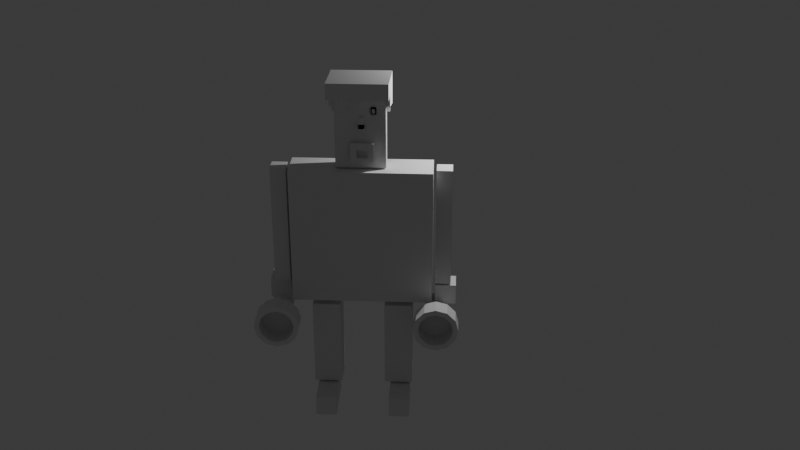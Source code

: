 # Source: 1-3.blend  (saved by Blender 4.2.66; exported with 4.5.12 LTS)
import bpy
from mathutils import Matrix  # noqa: F401  (used for matrix-valued properties, if any)

bpy.ops.wm.read_factory_settings(use_empty=True)
scene = bpy.context.scene
scene.name = 'Scene'

# ---- collections
col_collection = bpy.data.collections.new('Collection'); scene.collection.children.link(col_collection)

# ---- materials (node trees are filled in below, after node groups)
mat_material = bpy.data.materials.new('Material')
mat_material.alpha_threshold = 0.0
mat_material.use_transparent_shadow = False
mat_material.roughness = 0.5
mat_material.line_color = (0.0, 0.0, 0.0, 1.0)

# ---- material node trees
mat_material.use_nodes = True; mat_material.node_tree.nodes.clear()
_N = mat_material.node_tree.nodes; _L = mat_material.node_tree.links
n0 = _N.new('ShaderNodeOutputMaterial'); n0.name = 'Material Output'; n0.location = (300, 300)
n1 = _N.new('ShaderNodeBsdfPrincipled'); n1.name = 'Principled BSDF'; n1.location = (10, 300)
n1.inputs[3].default_value = 1.45
_L.new(n1.outputs[0], n0.inputs[0])
n0.is_active_output = True

# ---- world
world_world = bpy.data.worlds.new('World'); scene.world = world_world
world_world.use_nodes = True; world_world.node_tree.nodes.clear()
_N = world_world.node_tree.nodes; _L = world_world.node_tree.links
n0 = _N.new('ShaderNodeOutputWorld'); n0.name = 'World Output'; n0.location = (300, 300)
n1 = _N.new('ShaderNodeBackground'); n1.name = 'Background'; n1.location = (10, 300)
n1.inputs[0].default_value = (0.05088, 0.05088, 0.05088, 1.0)
_L.new(n1.outputs[0], n0.inputs[0])
n0.is_active_output = True
world_world.color = (0.05088, 0.05088, 0.05088)
world_world.sun_shadow_jitter_overblur = 0.0

# ---- cameras
cam_camera = bpy.data.cameras.new('Camera')
cam_camera.clip_end = 100.0
cam_camera.ortho_scale = 7.314

# ---- lights
light_light = bpy.data.lights.new('Light', 'POINT')
light_light.energy = 1000.0
light_light.shadow_soft_size = 0.1

# ---- meshes
me_cube = bpy.data.meshes.new('Cube')
me_cube.from_pydata([(1.0, 1.0, 1.0), (1.0, 1.0, -1.0), (1.0, -1.0, 1.0), (1.0, -1.0, -1.0), (-1.0, 1.0, 1.0), (-1.0, 1.0, -1.0), (-1.0, -1.0, 1.0), (-1.0, -1.0, -1.0)], [], [(0, 4, 6, 2), (3, 2, 6, 7), (7, 6, 4, 5), (5, 1, 3, 7), (1, 0, 2, 3), (5, 4, 0, 1)])
_uv = me_cube.uv_layers.new(name='UVMap')
_uv.uv.foreach_set('vector', [0.625, 0.5, 0.875, 0.5, 0.875, 0.75, 0.625, 0.75, 0.375, 0.75, 0.625, 0.75, 0.625, 1.0, 0.375, 1.0, 0.375, 0.0, 0.625, 0.0, 0.625, 0.25, 0.375, 0.25, 0.125, 0.5, 0.375, 0.5, 0.375, 0.75, 0.125, 0.75, 0.375, 0.5, 0.625, 0.5, 0.625, 0.75, 0.375, 0.75, 0.375, 0.25, 0.625, 0.25, 0.625, 0.5, 0.375, 0.5])
me_cube.materials.append(mat_material)
me_cube.use_mirror_vertex_groups = False
me_cube.update()
me_cube_001 = bpy.data.meshes.new('Cube.001')
me_cube_001.from_pydata([(1.0, 1.0, 1.0), (1.0, 1.0, -1.0), (1.0, -1.0, 1.0), (1.0, -1.0, -1.0), (-1.0, 1.0, 1.0), (-1.0, 1.0, -1.0), (-1.0, -1.0, 1.0), (-1.0, -1.0, -1.0)], [], [(0, 4, 6, 2), (3, 2, 6, 7), (7, 6, 4, 5), (5, 1, 3, 7), (1, 0, 2, 3), (5, 4, 0, 1)])
_uv = me_cube_001.uv_layers.new(name='UVMap')
_uv.uv.foreach_set('vector', [0.625, 0.5, 0.875, 0.5, 0.875, 0.75, 0.625, 0.75, 0.375, 0.75, 0.625, 0.75, 0.625, 1.0, 0.375, 1.0, 0.375, 0.0, 0.625, 0.0, 0.625, 0.25, 0.375, 0.25, 0.125, 0.5, 0.375, 0.5, 0.375, 0.75, 0.125, 0.75, 0.375, 0.5, 0.625, 0.5, 0.625, 0.75, 0.375, 0.75, 0.375, 0.25, 0.625, 0.25, 0.625, 0.5, 0.375, 0.5])
me_cube_001.materials.append(mat_material)
me_cube_001.use_mirror_vertex_groups = False
me_cube_001.update()
me_cube_002 = bpy.data.meshes.new('Cube.002')
me_cube_002.from_pydata([(1.0, 1.0, 1.0), (1.0, 1.0, -1.0), (1.0, -1.0, 1.0), (1.0, -1.0, -1.0), (-1.0, 1.0, 1.0), (-1.0, 1.0, -1.0), (-1.0, -1.0, 1.0), (-1.0, -1.0, -1.0)], [], [(0, 4, 6, 2), (3, 2, 6, 7), (7, 6, 4, 5), (5, 1, 3, 7), (1, 0, 2, 3), (5, 4, 0, 1)])
_uv = me_cube_002.uv_layers.new(name='UVMap')
_uv.uv.foreach_set('vector', [0.625, 0.5, 0.875, 0.5, 0.875, 0.75, 0.625, 0.75, 0.375, 0.75, 0.625, 0.75, 0.625, 1.0, 0.375, 1.0, 0.375, 0.0, 0.625, 0.0, 0.625, 0.25, 0.375, 0.25, 0.125, 0.5, 0.375, 0.5, 0.375, 0.75, 0.125, 0.75, 0.375, 0.5, 0.625, 0.5, 0.625, 0.75, 0.375, 0.75, 0.375, 0.25, 0.625, 0.25, 0.625, 0.5, 0.375, 0.5])
me_cube_002.materials.append(mat_material)
me_cube_002.use_mirror_vertex_groups = False
me_cube_002.update()
me_001 = bpy.data.meshes.new('큐브.001')
me_001.from_pydata([(-1.0, -1.0, -1.0), (-1.0, -1.0, 1.0), (-1.0, 1.0, -1.0), (-1.0, 1.0, 1.0), (1.0, -1.0, -1.0), (1.0, -1.0, 1.0), (1.0, 1.0, -1.0), (1.0, 1.0, 1.0)], [], [(0, 1, 3, 2), (2, 3, 7, 6), (6, 7, 5, 4), (4, 5, 1, 0), (2, 6, 4, 0), (7, 3, 1, 5)])
_uv = me_001.uv_layers.new(name='UV 맵')
_uv.uv.foreach_set('vector', [0.375, 0.0, 0.625, 0.0, 0.625, 0.25, 0.375, 0.25, 0.375, 0.25, 0.625, 0.25, 0.625, 0.5, 0.375, 0.5, 0.375, 0.5, 0.625, 0.5, 0.625, 0.75, 0.375, 0.75, 0.375, 0.75, 0.625, 0.75, 0.625, 1.0, 0.375, 1.0, 0.125, 0.5, 0.375, 0.5, 0.375, 0.75, 0.125, 0.75, 0.625, 0.5, 0.875, 0.5, 0.875, 0.75, 0.625, 0.75])
me_001.update()
me_003 = bpy.data.meshes.new('큐브.003')
me_003.from_pydata([(-1.0, -1.0, -1.0), (-1.0, -1.0, 1.0), (-1.0, 1.0, -1.0), (-1.0, 1.0, 1.0), (1.0, -1.0, -1.0), (1.0, -1.0, 1.0), (1.0, 1.0, -1.0), (1.0, 1.0, 1.0)], [], [(0, 1, 3, 2), (2, 3, 7, 6), (6, 7, 5, 4), (4, 5, 1, 0), (2, 6, 4, 0), (7, 3, 1, 5)])
_uv = me_003.uv_layers.new(name='UV 맵')
_uv.uv.foreach_set('vector', [0.375, 0.0, 0.625, 0.0, 0.625, 0.25, 0.375, 0.25, 0.375, 0.25, 0.625, 0.25, 0.625, 0.5, 0.375, 0.5, 0.375, 0.5, 0.625, 0.5, 0.625, 0.75, 0.375, 0.75, 0.375, 0.75, 0.625, 0.75, 0.625, 1.0, 0.375, 1.0, 0.125, 0.5, 0.375, 0.5, 0.375, 0.75, 0.125, 0.75, 0.625, 0.5, 0.875, 0.5, 0.875, 0.75, 0.625, 0.75])
me_003.update()
me_004 = bpy.data.meshes.new('큐브.004')
me_004.from_pydata([(-1.0, -1.0, -1.0), (-1.0, -1.0, 1.0), (-1.0, 1.0, -1.0), (-1.0, 1.0, 1.0), (1.0, -1.0, -1.0), (1.0, -1.0, 1.0), (1.0, 1.0, -1.0), (1.0, 1.0, 1.0)], [], [(0, 1, 3, 2), (2, 3, 7, 6), (6, 7, 5, 4), (4, 5, 1, 0), (2, 6, 4, 0), (7, 3, 1, 5)])
_uv = me_004.uv_layers.new(name='UV 맵')
_uv.uv.foreach_set('vector', [0.375, 0.0, 0.625, 0.0, 0.625, 0.25, 0.375, 0.25, 0.375, 0.25, 0.625, 0.25, 0.625, 0.5, 0.375, 0.5, 0.375, 0.5, 0.625, 0.5, 0.625, 0.75, 0.375, 0.75, 0.375, 0.75, 0.625, 0.75, 0.625, 1.0, 0.375, 1.0, 0.125, 0.5, 0.375, 0.5, 0.375, 0.75, 0.125, 0.75, 0.625, 0.5, 0.875, 0.5, 0.875, 0.75, 0.625, 0.75])
me_004.update()
me_005 = bpy.data.meshes.new('큐브.005')
me_005.from_pydata([(-1.0, -1.0, -1.0), (-1.0, -1.0, 1.0), (-1.0, 1.0, -1.0), (-1.0, 1.0, 1.0), (1.0, -1.0, -1.0), (1.0, -1.0, 1.0), (1.0, 1.0, -1.0), (1.0, 1.0, 1.0)], [], [(0, 1, 3, 2), (2, 3, 7, 6), (6, 7, 5, 4), (4, 5, 1, 0), (2, 6, 4, 0), (7, 3, 1, 5)])
_uv = me_005.uv_layers.new(name='UV 맵')
_uv.uv.foreach_set('vector', [0.375, 0.0, 0.625, 0.0, 0.625, 0.25, 0.375, 0.25, 0.375, 0.25, 0.625, 0.25, 0.625, 0.5, 0.375, 0.5, 0.375, 0.5, 0.625, 0.5, 0.625, 0.75, 0.375, 0.75, 0.375, 0.75, 0.625, 0.75, 0.625, 1.0, 0.375, 1.0, 0.125, 0.5, 0.375, 0.5, 0.375, 0.75, 0.125, 0.75, 0.625, 0.5, 0.875, 0.5, 0.875, 0.75, 0.625, 0.75])
me_005.update()
me_cube_004 = bpy.data.meshes.new('Cube.004')
me_cube_004.from_pydata([(1.0, 1.0, 1.0), (1.0, 1.0, -1.0), (1.0, -1.0, 1.0), (1.0, -1.0, -1.0), (-1.0, 1.0, 1.0), (-1.0, 1.0, -1.0), (-1.0, -1.0, 1.0), (-1.0, -1.0, -1.0)], [], [(0, 4, 6, 2), (3, 2, 6, 7), (7, 6, 4, 5), (5, 1, 3, 7), (1, 0, 2, 3), (5, 4, 0, 1)])
_uv = me_cube_004.uv_layers.new(name='UVMap')
_uv.uv.foreach_set('vector', [0.625, 0.5, 0.875, 0.5, 0.875, 0.75, 0.625, 0.75, 0.375, 0.75, 0.625, 0.75, 0.625, 1.0, 0.375, 1.0, 0.375, 0.0, 0.625, 0.0, 0.625, 0.25, 0.375, 0.25, 0.125, 0.5, 0.375, 0.5, 0.375, 0.75, 0.125, 0.75, 0.375, 0.5, 0.625, 0.5, 0.625, 0.75, 0.375, 0.75, 0.375, 0.25, 0.625, 0.25, 0.625, 0.5, 0.375, 0.5])
me_cube_004.materials.append(mat_material)
me_cube_004.use_mirror_vertex_groups = False
me_cube_004.update()
me_006 = bpy.data.meshes.new('큐브.006')
me_006.from_pydata([(-1.0, -1.0, -1.0), (-1.0, -1.0, 1.0), (-1.0, 1.0, -1.0), (-1.0, 1.0, 1.0), (1.0, -1.0, -1.0), (1.0, -1.0, 1.0), (1.0, 1.0, -1.0), (1.0, 1.0, 1.0)], [], [(0, 1, 3, 2), (2, 3, 7, 6), (6, 7, 5, 4), (4, 5, 1, 0), (2, 6, 4, 0), (7, 3, 1, 5)])
_uv = me_006.uv_layers.new(name='UV 맵')
_uv.uv.foreach_set('vector', [0.375, 0.0, 0.625, 0.0, 0.625, 0.25, 0.375, 0.25, 0.375, 0.25, 0.625, 0.25, 0.625, 0.5, 0.375, 0.5, 0.375, 0.5, 0.625, 0.5, 0.625, 0.75, 0.375, 0.75, 0.375, 0.75, 0.625, 0.75, 0.625, 1.0, 0.375, 1.0, 0.125, 0.5, 0.375, 0.5, 0.375, 0.75, 0.125, 0.75, 0.625, 0.5, 0.875, 0.5, 0.875, 0.75, 0.625, 0.75])
me_006.update()
me_007 = bpy.data.meshes.new('큐브.007')
me_007.from_pydata([(-1.0, -1.0, -1.0), (-1.0, -1.0, 1.0), (-1.0, 1.0, -1.0), (-1.0, 1.0, 1.0), (1.0, -1.0, -1.0), (1.0, -1.0, 1.0), (1.0, 1.0, -1.0), (1.0, 1.0, 1.0)], [], [(0, 1, 3, 2), (2, 3, 7, 6), (6, 7, 5, 4), (4, 5, 1, 0), (2, 6, 4, 0), (7, 3, 1, 5)])
_uv = me_007.uv_layers.new(name='UV 맵')
_uv.uv.foreach_set('vector', [0.375, 0.0, 0.625, 0.0, 0.625, 0.25, 0.375, 0.25, 0.375, 0.25, 0.625, 0.25, 0.625, 0.5, 0.375, 0.5, 0.375, 0.5, 0.625, 0.5, 0.625, 0.75, 0.375, 0.75, 0.375, 0.75, 0.625, 0.75, 0.625, 1.0, 0.375, 1.0, 0.125, 0.5, 0.375, 0.5, 0.375, 0.75, 0.125, 0.75, 0.625, 0.5, 0.875, 0.5, 0.875, 0.75, 0.625, 0.75])
me_007.update()
me_008 = bpy.data.meshes.new('큐브.008')
me_008.from_pydata([(-1.0, -1.0, -1.0), (-1.0, -1.0, 1.0), (-1.0, 1.0, -1.0), (-1.0, 1.0, 1.0), (1.0, -1.0, -1.0), (1.0, -1.0, 1.0), (1.0, 1.0, -1.0), (1.0, 1.0, 1.0)], [], [(0, 1, 3, 2), (2, 3, 7, 6), (6, 7, 5, 4), (4, 5, 1, 0), (2, 6, 4, 0), (7, 3, 1, 5)])
_uv = me_008.uv_layers.new(name='UV 맵')
_uv.uv.foreach_set('vector', [0.375, 0.0, 0.625, 0.0, 0.625, 0.25, 0.375, 0.25, 0.375, 0.25, 0.625, 0.25, 0.625, 0.5, 0.375, 0.5, 0.375, 0.5, 0.625, 0.5, 0.625, 0.75, 0.375, 0.75, 0.375, 0.75, 0.625, 0.75, 0.625, 1.0, 0.375, 1.0, 0.125, 0.5, 0.375, 0.5, 0.375, 0.75, 0.125, 0.75, 0.625, 0.5, 0.875, 0.5, 0.875, 0.75, 0.625, 0.75])
me_008.update()
me_009 = bpy.data.meshes.new('큐브.009')
me_009.from_pydata([(-1.0, -1.0, -1.0), (-1.0, -1.0, 1.0), (-1.0, 1.0, -1.0), (-1.0, 1.0, 1.0), (1.0, -1.0, -1.0), (1.0, -1.0, 1.0), (1.0, 1.0, -1.0), (1.0, 1.0, 1.0)], [], [(0, 1, 3, 2), (2, 3, 7, 6), (6, 7, 5, 4), (4, 5, 1, 0), (2, 6, 4, 0), (7, 3, 1, 5)])
_uv = me_009.uv_layers.new(name='UV 맵')
_uv.uv.foreach_set('vector', [0.375, 0.0, 0.625, 0.0, 0.625, 0.25, 0.375, 0.25, 0.375, 0.25, 0.625, 0.25, 0.625, 0.5, 0.375, 0.5, 0.375, 0.5, 0.625, 0.5, 0.625, 0.75, 0.375, 0.75, 0.375, 0.75, 0.625, 0.75, 0.625, 1.0, 0.375, 1.0, 0.125, 0.5, 0.375, 0.5, 0.375, 0.75, 0.125, 0.75, 0.625, 0.5, 0.875, 0.5, 0.875, 0.75, 0.625, 0.75])
me_009.update()
me_010 = bpy.data.meshes.new('큐브.010')
me_010.from_pydata([(-1.0, -1.0, -1.0), (-1.0, -1.0, 1.0), (-1.0, 1.0, -1.0), (-1.0, 1.0, 1.0), (1.0, -1.0, -1.0), (1.0, -1.0, 1.0), (1.0, 1.0, -1.0), (1.0, 1.0, 1.0)], [], [(0, 1, 3, 2), (2, 3, 7, 6), (6, 7, 5, 4), (4, 5, 1, 0), (2, 6, 4, 0), (7, 3, 1, 5)])
_uv = me_010.uv_layers.new(name='UV 맵')
_uv.uv.foreach_set('vector', [0.375, 0.0, 0.625, 0.0, 0.625, 0.25, 0.375, 0.25, 0.375, 0.25, 0.625, 0.25, 0.625, 0.5, 0.375, 0.5, 0.375, 0.5, 0.625, 0.5, 0.625, 0.75, 0.375, 0.75, 0.375, 0.75, 0.625, 0.75, 0.625, 1.0, 0.375, 1.0, 0.125, 0.5, 0.375, 0.5, 0.375, 0.75, 0.125, 0.75, 0.625, 0.5, 0.875, 0.5, 0.875, 0.75, 0.625, 0.75])
me_010.update()
me_011 = bpy.data.meshes.new('큐브.011')
me_011.from_pydata([(-1.0, -1.0, -1.0), (-1.0, -1.0, 1.0), (-1.0, 1.0, -1.0), (-1.0, 1.0, 1.0), (1.0, -1.0, -1.0), (1.0, -1.0, 1.0), (1.0, 1.0, -1.0), (1.0, 1.0, 1.0)], [], [(0, 1, 3, 2), (2, 3, 7, 6), (6, 7, 5, 4), (4, 5, 1, 0), (2, 6, 4, 0), (7, 3, 1, 5)])
_uv = me_011.uv_layers.new(name='UV 맵')
_uv.uv.foreach_set('vector', [0.375, 0.0, 0.625, 0.0, 0.625, 0.25, 0.375, 0.25, 0.375, 0.25, 0.625, 0.25, 0.625, 0.5, 0.375, 0.5, 0.375, 0.5, 0.625, 0.5, 0.625, 0.75, 0.375, 0.75, 0.375, 0.75, 0.625, 0.75, 0.625, 1.0, 0.375, 1.0, 0.125, 0.5, 0.375, 0.5, 0.375, 0.75, 0.125, 0.75, 0.625, 0.5, 0.875, 0.5, 0.875, 0.75, 0.625, 0.75])
me_011.update()
me_012 = bpy.data.meshes.new('큐브.012')
me_012.from_pydata([(-1.0, -1.0, -1.0), (-1.0, -1.0, 1.0), (-1.0, 1.0, -1.0), (-1.0, 1.0, 1.0), (1.0, -1.0, -1.0), (1.0, -1.0, 1.0), (1.0, 1.0, -1.0), (1.0, 1.0, 1.0)], [], [(0, 1, 3, 2), (2, 3, 7, 6), (6, 7, 5, 4), (4, 5, 1, 0), (2, 6, 4, 0), (7, 3, 1, 5)])
_uv = me_012.uv_layers.new(name='UV 맵')
_uv.uv.foreach_set('vector', [0.375, 0.0, 0.625, 0.0, 0.625, 0.25, 0.375, 0.25, 0.375, 0.25, 0.625, 0.25, 0.625, 0.5, 0.375, 0.5, 0.375, 0.5, 0.625, 0.5, 0.625, 0.75, 0.375, 0.75, 0.375, 0.75, 0.625, 0.75, 0.625, 1.0, 0.375, 1.0, 0.125, 0.5, 0.375, 0.5, 0.375, 0.75, 0.125, 0.75, 0.625, 0.5, 0.875, 0.5, 0.875, 0.75, 0.625, 0.75])
me_012.update()
me_013 = bpy.data.meshes.new('큐브.013')
me_013.from_pydata([(-1.0, -1.0, -1.0), (-1.0, -1.0, 1.0), (-1.0, 1.0, -1.0), (-1.0, 1.0, 1.0), (1.0, -1.0, -1.0), (1.0, -1.0, 1.0), (1.0, 1.0, -1.0), (1.0, 1.0, 1.0)], [], [(0, 1, 3, 2), (2, 3, 7, 6), (6, 7, 5, 4), (4, 5, 1, 0), (2, 6, 4, 0), (7, 3, 1, 5)])
_uv = me_013.uv_layers.new(name='UV 맵')
_uv.uv.foreach_set('vector', [0.375, 0.0, 0.625, 0.0, 0.625, 0.25, 0.375, 0.25, 0.375, 0.25, 0.625, 0.25, 0.625, 0.5, 0.375, 0.5, 0.375, 0.5, 0.625, 0.5, 0.625, 0.75, 0.375, 0.75, 0.375, 0.75, 0.625, 0.75, 0.625, 1.0, 0.375, 1.0, 0.125, 0.5, 0.375, 0.5, 0.375, 0.75, 0.125, 0.75, 0.625, 0.5, 0.875, 0.5, 0.875, 0.75, 0.625, 0.75])
me_013.update()
me_015 = bpy.data.meshes.new('큐브.015')
me_015.from_pydata([(-1.051, -0.9994, -1.013), (-1.0, -1.0, 1.0), (-1.0, 1.0, -1.0), (-1.0, 1.0, 1.0), (0.9493, -0.9994, -1.013), (1.0, -1.0, 1.0), (1.0, 1.0, -1.0), (1.0, 1.0, 1.0), (-1.051, -0.9994, -0.01293), (-1.0, 1.0, 0.0), (1.0, 1.0, 0.0), (0.9493, -0.9994, -0.01293), (-1.0, -1.0, 0.0), (-1.0, -1.0, 1.0), (1.0, -1.0, 1.0), (1.0, -1.0, 0.0), (-1.037, -6.987, 4.47e-08), (-1.037, -6.987, 1.0), (0.9634, -6.987, 1.0), (0.9634, -6.987, 4.47e-08)], [], [(8, 1, 3, 9), (9, 3, 7, 10), (10, 7, 5, 11), (11, 5, 14, 15), (2, 6, 4, 0), (7, 3, 1, 5), (4, 11, 8, 0), (6, 10, 11, 4), (2, 9, 10, 6), (0, 8, 9, 2), (15, 14, 18, 19), (5, 1, 13, 14), (8, 11, 15, 12), (1, 8, 12, 13), (19, 18, 17, 16), (13, 12, 16, 17), (12, 15, 19, 16), (14, 13, 17, 18)])
_uv = me_015.uv_layers.new(name='UV 맵')
_uv.uv.foreach_set('vector', [0.5, 0.0, 0.625, 0.0, 0.625, 0.25, 0.5, 0.25, 0.5, 0.25, 0.625, 0.25, 0.625, 0.5, 0.5, 0.5, 0.5, 0.5, 0.625, 0.5, 0.625, 0.75, 0.5, 0.75, 0.5, 0.75, 0.625, 0.75, 0.625, 0.75, 0.5, 0.75, 0.125, 0.5, 0.375, 0.5, 0.375, 0.75, 0.125, 0.75, 0.625, 0.5, 0.875, 0.5, 0.875, 0.75, 0.625, 0.75, 0.375, 0.75, 0.5, 0.75, 0.5, 1.0, 0.375, 1.0, 0.375, 0.5, 0.5, 0.5, 0.5, 0.75, 0.375, 0.75, 0.375, 0.25, 0.5, 0.25, 0.5, 0.5, 0.375, 0.5, 0.375, 0.0, 0.5, 0.0, 0.5, 0.25, 0.375, 0.25, 0.5, 0.75, 0.625, 0.75, 0.625, 0.75, 0.5, 0.75, 0.625, 0.75, 0.875, 0.75, 0.875, 0.75, 0.625, 0.75, 0.5, 1.0, 0.5, 0.75, 0.5, 0.75, 0.5, 1.0, 0.625, 0.0, 0.5, 0.0, 0.5, 0.0, 0.625, 0.0, 0.5, 0.75, 0.625, 0.75, 0.625, 1.0, 0.5, 1.0, 0.625, 0.0, 0.5, 0.0, 0.5, 0.0, 0.625, 0.0, 0.5, 1.0, 0.5, 0.75, 0.5, 0.75, 0.5, 1.0, 0.625, 0.75, 0.875, 0.75, 0.875, 0.75, 0.625, 0.75])
me_015.update()
me_x = bpy.data.meshes.new('실린더')
me_x.from_pydata([(0.0, 1.0, -1.0), (0.0, 1.0, 1.0), (0.5, 0.866, -1.0), (0.5, 0.866, 1.0), (0.866, 0.5, -1.0), (0.866, 0.5, 1.0), (1.0, 0.0, -1.0), (1.0, 0.0, 1.0), (0.866, -0.5, -1.0), (0.866, -0.5, 1.0), (0.5, -0.866, -1.0), (0.5, -0.866, 1.0), (0.0, -1.0, -1.0), (0.0, -1.0, 1.0), (-0.5, -0.866, -1.0), (-0.5, -0.866, 1.0), (-0.866, -0.5, -1.0), (-0.866, -0.5, 1.0), (-1.0, 0.0, -1.0), (-1.0, 0.0, 1.0), (-0.866, 0.5, -1.0), (-0.866, 0.5, 1.0), (-0.5, 0.866, -1.0), (-0.5, 0.866, 1.0), (1.022, 1.77, 2.694), (-4.977e-07, 2.044, 2.694), (1.77, 1.022, 2.694), (2.044, 4.977e-07, 2.694), (1.77, -1.022, 2.694), (1.022, -1.77, 2.694), (-4.977e-07, -2.044, 2.694), (-1.022, -1.77, 2.694), (-1.77, -1.022, 2.694), (-2.044, 4.977e-07, 2.694), (-1.77, 1.022, 2.694), (-1.022, 1.77, 2.694), (0.7906, 1.369, 4.387), (-4.977e-07, 1.581, 4.387), (1.369, 0.7906, 4.387), (1.581, 4.977e-07, 4.387), (1.369, -0.7906, 4.387), (0.7906, -1.369, 4.387), (-4.977e-07, -1.581, 4.387), (-0.7906, -1.369, 4.387), (-1.369, -0.7906, 4.387), (-1.581, 4.977e-07, 4.387), (-1.369, 0.7906, 4.387), (-0.7906, 1.369, 4.387), (1.022, 1.77, 4.387), (-4.977e-07, 2.044, 4.387), (1.77, 1.022, 4.387), (2.044, 4.977e-07, 4.387), (1.77, -1.022, 4.387), (1.022, -1.77, 4.387), (-4.977e-07, -2.044, 4.387), (-1.022, -1.77, 4.387), (-1.77, -1.022, 4.387), (-2.044, 4.977e-07, 4.387), (-1.77, 1.022, 4.387), (-1.022, 1.77, 4.387), (1.022, 1.77, 4.387), (-4.977e-07, 2.044, 4.387), (1.77, 1.022, 4.387), (2.044, 4.977e-07, 4.387), (1.77, -1.022, 4.387), (1.022, -1.77, 4.387), (-4.977e-07, -2.044, 4.387), (-1.022, -1.77, 4.387), (-1.77, -1.022, 4.387), (-2.044, 4.977e-07, 4.387), (-1.77, 1.022, 4.387), (-1.022, 1.77, 4.387), (1.022, 1.77, 4.387), (-4.977e-07, 2.044, 4.387), (1.77, 1.022, 4.387), (2.044, 4.977e-07, 4.387), (1.77, -1.022, 4.387), (1.022, -1.77, 4.387), (-4.977e-07, -2.044, 4.387), (-1.022, -1.77, 4.387), (-1.77, -1.022, 4.387), (-2.044, 4.977e-07, 4.387), (-1.77, 1.022, 4.387), (-1.022, 1.77, 4.387), (0.7906, 1.369, 2.694), (-4.977e-07, 1.581, 2.694), (1.369, 0.7906, 2.694), (1.581, 4.977e-07, 2.694), (1.369, -0.7906, 2.694), (0.7906, -1.369, 2.694), (-4.977e-07, -1.581, 2.694), (-0.7906, -1.369, 2.694), (-1.369, -0.7906, 2.694), (-1.581, 4.977e-07, 2.694), (-1.369, 0.7906, 2.694), (-0.7906, 1.369, 2.694)], [], [(0, 1, 3, 2), (2, 3, 5, 4), (4, 5, 7, 6), (6, 7, 9, 8), (8, 9, 11, 10), (10, 11, 13, 12), (12, 13, 15, 14), (14, 15, 17, 16), (16, 17, 19, 18), (18, 19, 21, 20), (17, 15, 31, 32), (20, 21, 23, 22), (22, 23, 1, 0), (0, 2, 4, 6, 8, 10, 12, 14, 16, 18, 20, 22), (29, 28, 52, 53), (15, 13, 30, 31), (13, 11, 29, 30), (11, 9, 28, 29), (9, 7, 27, 28), (1, 23, 35, 25), (3, 1, 25, 24), (7, 5, 26, 27), (23, 21, 34, 35), (5, 3, 24, 26), (21, 19, 33, 34), (19, 17, 32, 33), (39, 38, 86, 87), (25, 35, 59, 49), (26, 24, 48, 50), (33, 32, 56, 57), (30, 29, 53, 54), (27, 26, 50, 51), (34, 33, 57, 58), (31, 30, 54, 55), (28, 27, 51, 52), (35, 34, 58, 59), (24, 25, 49, 48), (32, 31, 55, 56), (61, 60, 48, 49), (60, 62, 50, 48), (62, 63, 51, 50), (63, 64, 52, 51), (64, 65, 53, 52), (65, 66, 54, 53), (66, 67, 55, 54), (67, 68, 56, 55), (68, 69, 57, 56), (69, 70, 58, 57), (70, 71, 59, 58), (71, 61, 49, 59), (73, 72, 60, 61), (72, 74, 62, 60), (74, 75, 63, 62), (75, 76, 64, 63), (76, 77, 65, 64), (77, 78, 66, 65), (78, 79, 67, 66), (79, 80, 68, 67), (80, 81, 69, 68), (81, 82, 70, 69), (82, 83, 71, 70), (83, 73, 61, 71), (37, 36, 72, 73), (36, 38, 74, 72), (38, 39, 75, 74), (39, 40, 76, 75), (40, 41, 77, 76), (41, 42, 78, 77), (42, 43, 79, 78), (43, 44, 80, 79), (44, 45, 81, 80), (45, 46, 82, 81), (46, 47, 83, 82), (47, 37, 73, 83), (84, 85, 95, 94, 93, 92, 91, 90, 89, 88, 87, 86), (46, 45, 93, 94), (43, 42, 90, 91), (40, 39, 87, 88), (47, 46, 94, 95), (36, 37, 85, 84), (44, 43, 91, 92), (41, 40, 88, 89), (37, 47, 95, 85), (38, 36, 84, 86), (45, 44, 92, 93), (42, 41, 89, 90)])
_uv = me_x.uv_layers.new(name='UV 맵')
_uv.uv.foreach_set('vector', [1.0, 0.5, 1.0, 1.0, 0.9167, 1.0, 0.9167, 0.5, 0.9167, 0.5, 0.9167, 1.0, 0.8333, 1.0, 0.8333, 0.5, 0.8333, 0.5, 0.8333, 1.0, 0.75, 1.0, 0.75, 0.5, 0.75, 0.5, 0.75, 1.0, 0.6667, 1.0, 0.6667, 0.5, 0.6667, 0.5, 0.6667, 1.0, 0.5833, 1.0, 0.5833, 0.5, 0.5833, 0.5, 0.5833, 1.0, 0.5, 1.0, 0.5, 0.5, 0.5, 0.5, 0.5, 1.0, 0.4167, 1.0, 0.4167, 0.5, 0.4167, 0.5, 0.4167, 1.0, 0.3333, 1.0, 0.3333, 0.5, 0.3333, 0.5, 0.3333, 1.0, 0.25, 1.0, 0.25, 0.5, 0.25, 0.5, 0.25, 1.0, 0.1667, 1.0, 0.1667, 0.5, 0.3333, 1.0, 0.4167, 1.0, 0.4167, 1.0, 0.3333, 1.0, 0.1667, 0.5, 0.1667, 1.0, 0.08333, 1.0, 0.08333, 0.5, 0.08333, 0.5, 0.08333, 1.0, 7.451e-08, 1.0, 7.451e-08, 0.5, 0.75, 0.49, 0.87, 0.4578, 0.9578, 0.37, 0.99, 0.25, 0.9578, 0.13, 0.87, 0.04215, 0.75, 0.01, 0.63, 0.04215, 0.5422, 0.13, 0.51, 0.25, 0.5422, 0.37, 0.63, 0.4578, 0.5833, 1.0, 0.6667, 1.0, 0.6667, 1.0, 0.5833, 1.0, 0.4167, 1.0, 0.5, 1.0, 0.5, 1.0, 0.4167, 1.0, 0.5, 1.0, 0.5833, 1.0, 0.5833, 1.0, 0.5, 1.0, 0.5833, 1.0, 0.6667, 1.0, 0.6667, 1.0, 0.5833, 1.0, 0.6667, 1.0, 0.75, 1.0, 0.75, 1.0, 0.6667, 1.0, 7.451e-08, 1.0, 0.08333, 1.0, 0.08333, 1.0, 7.451e-08, 1.0, 0.9167, 1.0, 1.0, 1.0, 1.0, 1.0, 0.9167, 1.0, 0.75, 1.0, 0.8333, 1.0, 0.8333, 1.0, 0.75, 1.0, 0.08333, 1.0, 0.1667, 1.0, 0.1667, 1.0, 0.08333, 1.0, 0.8333, 1.0, 0.9167, 1.0, 0.9167, 1.0, 0.8333, 1.0, 0.1667, 1.0, 0.25, 1.0, 0.25, 1.0, 0.1667, 1.0, 0.25, 1.0, 0.3333, 1.0, 0.3333, 1.0, 0.25, 1.0, 0.4357, 0.25, 0.4108, 0.3428, 0.4108, 0.3428, 0.4357, 0.25, 7.451e-08, 1.0, 0.08333, 1.0, 0.08333, 1.0, 7.451e-08, 1.0, 0.8333, 1.0, 0.9167, 1.0, 0.9167, 1.0, 0.8333, 1.0, 0.25, 1.0, 0.3333, 1.0, 0.3333, 1.0, 0.25, 1.0, 0.5, 1.0, 0.5833, 1.0, 0.5833, 1.0, 0.5, 1.0, 0.75, 1.0, 0.8333, 1.0, 0.8333, 1.0, 0.75, 1.0, 0.1667, 1.0, 0.25, 1.0, 0.25, 1.0, 0.1667, 1.0, 0.4167, 1.0, 0.5, 1.0, 0.5, 1.0, 0.4167, 1.0, 0.6667, 1.0, 0.75, 1.0, 0.75, 1.0, 0.6667, 1.0, 0.08333, 1.0, 0.1667, 1.0, 0.1667, 1.0, 0.08333, 1.0, 0.9167, 1.0, 1.0, 1.0, 1.0, 1.0, 0.9167, 1.0, 0.3333, 1.0, 0.4167, 1.0, 0.4167, 1.0, 0.3333, 1.0, 0.25, 0.49, 0.37, 0.4578, 0.37, 0.4578, 0.25, 0.49, 0.37, 0.4578, 0.4578, 0.37, 0.4578, 0.37, 0.37, 0.4578, 0.4578, 0.37, 0.49, 0.25, 0.49, 0.25, 0.4578, 0.37, 0.49, 0.25, 0.4578, 0.13, 0.4578, 0.13, 0.49, 0.25, 0.4578, 0.13, 0.37, 0.04215, 0.37, 0.04215, 0.4578, 0.13, 0.37, 0.04215, 0.25, 0.01, 0.25, 0.01, 0.37, 0.04215, 0.25, 0.01, 0.13, 0.04215, 0.13, 0.04215, 0.25, 0.01, 0.13, 0.04215, 0.04215, 0.13, 0.04215, 0.13, 0.13, 0.04215, 0.04215, 0.13, 0.01, 0.25, 0.01, 0.25, 0.04215, 0.13, 0.01, 0.25, 0.04215, 0.37, 0.04215, 0.37, 0.01, 0.25, 0.04215, 0.37, 0.13, 0.4578, 0.13, 0.4578, 0.04215, 0.37, 0.13, 0.4578, 0.25, 0.49, 0.25, 0.49, 0.13, 0.4578, 0.25, 0.49, 0.37, 0.4578, 0.37, 0.4578, 0.25, 0.49, 0.37, 0.4578, 0.4578, 0.37, 0.4578, 0.37, 0.37, 0.4578, 0.4578, 0.37, 0.49, 0.25, 0.49, 0.25, 0.4578, 0.37, 0.49, 0.25, 0.4578, 0.13, 0.4578, 0.13, 0.49, 0.25, 0.4578, 0.13, 0.37, 0.04215, 0.37, 0.04215, 0.4578, 0.13, 0.37, 0.04215, 0.25, 0.01, 0.25, 0.01, 0.37, 0.04215, 0.25, 0.01, 0.13, 0.04215, 0.13, 0.04215, 0.25, 0.01, 0.13, 0.04215, 0.04215, 0.13, 0.04215, 0.13, 0.13, 0.04215, 0.04215, 0.13, 0.01, 0.25, 0.01, 0.25, 0.04215, 0.13, 0.01, 0.25, 0.04215, 0.37, 0.04215, 0.37, 0.01, 0.25, 0.04215, 0.37, 0.13, 0.4578, 0.13, 0.4578, 0.04215, 0.37, 0.13, 0.4578, 0.25, 0.49, 0.25, 0.49, 0.13, 0.4578, 0.25, 0.4357, 0.3428, 0.4108, 0.37, 0.4578, 0.25, 0.49, 0.3428, 0.4108, 0.4108, 0.3428, 0.4578, 0.37, 0.37, 0.4578, 0.4108, 0.3428, 0.4357, 0.25, 0.49, 0.25, 0.4578, 0.37, 0.4357, 0.25, 0.4108, 0.1572, 0.4578, 0.13, 0.49, 0.25, 0.4108, 0.1572, 0.3428, 0.08918, 0.37, 0.04215, 0.4578, 0.13, 0.3428, 0.08918, 0.25, 0.0643, 0.25, 0.01, 0.37, 0.04215, 0.25, 0.0643, 0.1572, 0.08918, 0.13, 0.04215, 0.25, 0.01, 0.1572, 0.08918, 0.08918, 0.1572, 0.04215, 0.13, 0.13, 0.04215, 0.08918, 0.1572, 0.0643, 0.25, 0.01, 0.25, 0.04215, 0.13, 0.0643, 0.25, 0.08918, 0.3428, 0.04215, 0.37, 0.01, 0.25, 0.08918, 0.3428, 0.1572, 0.4108, 0.13, 0.4578, 0.04215, 0.37, 0.1572, 0.4108, 0.25, 0.4357, 0.25, 0.49, 0.13, 0.4578, 0.3428, 0.4108, 0.25, 0.4357, 0.1572, 0.4108, 0.08918, 0.3428, 0.0643, 0.25, 0.08918, 0.1572, 0.1572, 0.08918, 0.25, 0.0643, 0.3428, 0.08918, 0.4108, 0.1572, 0.4357, 0.25, 0.4108, 0.3428, 0.08918, 0.3428, 0.0643, 0.25, 0.0643, 0.25, 0.08918, 0.3428, 0.1572, 0.08918, 0.25, 0.0643, 0.25, 0.0643, 0.1572, 0.08918, 0.4108, 0.1572, 0.4357, 0.25, 0.4357, 0.25, 0.4108, 0.1572, 0.1572, 0.4108, 0.08918, 0.3428, 0.08918, 0.3428, 0.1572, 0.4108, 0.3428, 0.4108, 0.25, 0.4357, 0.25, 0.4357, 0.3428, 0.4108, 0.08918, 0.1572, 0.1572, 0.08918, 0.1572, 0.08918, 0.08918, 0.1572, 0.3428, 0.08918, 0.4108, 0.1572, 0.4108, 0.1572, 0.3428, 0.08918, 0.25, 0.4357, 0.1572, 0.4108, 0.1572, 0.4108, 0.25, 0.4357, 0.4108, 0.3428, 0.3428, 0.4108, 0.3428, 0.4108, 0.4108, 0.3428, 0.0643, 0.25, 0.08918, 0.1572, 0.08918, 0.1572, 0.0643, 0.25, 0.25, 0.0643, 0.3428, 0.08918, 0.3428, 0.08918, 0.25, 0.0643])
me_x.update()
me_002 = bpy.data.meshes.new('실린더.002')
me_002.from_pydata([(0.0, 1.0, -1.0), (0.0, 1.0, 1.0), (0.5, 0.866, -1.0), (0.5, 0.866, 1.0), (0.866, 0.5, -1.0), (0.866, 0.5, 1.0), (1.0, 0.0, -1.0), (1.0, 0.0, 1.0), (0.866, -0.5, -1.0), (0.866, -0.5, 1.0), (0.5, -0.866, -1.0), (0.5, -0.866, 1.0), (0.0, -1.0, -1.0), (0.0, -1.0, 1.0), (-0.5, -0.866, -1.0), (-0.5, -0.866, 1.0), (-0.866, -0.5, -1.0), (-0.866, -0.5, 1.0), (-1.0, 0.0, -1.0), (-1.0, 0.0, 1.0), (-0.866, 0.5, -1.0), (-0.866, 0.5, 1.0), (-0.5, 0.866, -1.0), (-0.5, 0.866, 1.0), (1.022, 1.77, 2.694), (-4.977e-07, 2.044, 2.694), (1.77, 1.022, 2.694), (2.044, 4.977e-07, 2.694), (1.77, -1.022, 2.694), (1.022, -1.77, 2.694), (-4.977e-07, -2.044, 2.694), (-1.022, -1.77, 2.694), (-1.77, -1.022, 2.694), (-2.044, 4.977e-07, 2.694), (-1.77, 1.022, 2.694), (-1.022, 1.77, 2.694), (0.7906, 1.369, 4.387), (-4.977e-07, 1.581, 4.387), (1.369, 0.7906, 4.387), (1.581, 4.977e-07, 4.387), (1.369, -0.7906, 4.387), (0.7906, -1.369, 4.387), (-4.977e-07, -1.581, 4.387), (-0.7906, -1.369, 4.387), (-1.369, -0.7906, 4.387), (-1.581, 4.977e-07, 4.387), (-1.369, 0.7906, 4.387), (-0.7906, 1.369, 4.387), (1.022, 1.77, 4.387), (-4.977e-07, 2.044, 4.387), (1.77, 1.022, 4.387), (2.044, 4.977e-07, 4.387), (1.77, -1.022, 4.387), (1.022, -1.77, 4.387), (-4.977e-07, -2.044, 4.387), (-1.022, -1.77, 4.387), (-1.77, -1.022, 4.387), (-2.044, 4.977e-07, 4.387), (-1.77, 1.022, 4.387), (-1.022, 1.77, 4.387), (1.022, 1.77, 4.387), (-4.977e-07, 2.044, 4.387), (1.77, 1.022, 4.387), (2.044, 4.977e-07, 4.387), (1.77, -1.022, 4.387), (1.022, -1.77, 4.387), (-4.977e-07, -2.044, 4.387), (-1.022, -1.77, 4.387), (-1.77, -1.022, 4.387), (-2.044, 4.977e-07, 4.387), (-1.77, 1.022, 4.387), (-1.022, 1.77, 4.387), (1.022, 1.77, 4.387), (-4.977e-07, 2.044, 4.387), (1.77, 1.022, 4.387), (2.044, 4.977e-07, 4.387), (1.77, -1.022, 4.387), (1.022, -1.77, 4.387), (-4.977e-07, -2.044, 4.387), (-1.022, -1.77, 4.387), (-1.77, -1.022, 4.387), (-2.044, 4.977e-07, 4.387), (-1.77, 1.022, 4.387), (-1.022, 1.77, 4.387), (0.7906, 1.369, 2.694), (-4.977e-07, 1.581, 2.694), (1.369, 0.7906, 2.694), (1.581, 4.977e-07, 2.694), (1.369, -0.7906, 2.694), (0.7906, -1.369, 2.694), (-4.977e-07, -1.581, 2.694), (-0.7906, -1.369, 2.694), (-1.369, -0.7906, 2.694), (-1.581, 4.977e-07, 2.694), (-1.369, 0.7906, 2.694), (-0.7906, 1.369, 2.694)], [], [(0, 1, 3, 2), (2, 3, 5, 4), (4, 5, 7, 6), (6, 7, 9, 8), (8, 9, 11, 10), (10, 11, 13, 12), (12, 13, 15, 14), (14, 15, 17, 16), (16, 17, 19, 18), (18, 19, 21, 20), (17, 15, 31, 32), (20, 21, 23, 22), (22, 23, 1, 0), (0, 2, 4, 6, 8, 10, 12, 14, 16, 18, 20, 22), (29, 28, 52, 53), (15, 13, 30, 31), (13, 11, 29, 30), (11, 9, 28, 29), (9, 7, 27, 28), (1, 23, 35, 25), (3, 1, 25, 24), (7, 5, 26, 27), (23, 21, 34, 35), (5, 3, 24, 26), (21, 19, 33, 34), (19, 17, 32, 33), (39, 38, 86, 87), (25, 35, 59, 49), (26, 24, 48, 50), (33, 32, 56, 57), (30, 29, 53, 54), (27, 26, 50, 51), (34, 33, 57, 58), (31, 30, 54, 55), (28, 27, 51, 52), (35, 34, 58, 59), (24, 25, 49, 48), (32, 31, 55, 56), (61, 60, 48, 49), (60, 62, 50, 48), (62, 63, 51, 50), (63, 64, 52, 51), (64, 65, 53, 52), (65, 66, 54, 53), (66, 67, 55, 54), (67, 68, 56, 55), (68, 69, 57, 56), (69, 70, 58, 57), (70, 71, 59, 58), (71, 61, 49, 59), (73, 72, 60, 61), (72, 74, 62, 60), (74, 75, 63, 62), (75, 76, 64, 63), (76, 77, 65, 64), (77, 78, 66, 65), (78, 79, 67, 66), (79, 80, 68, 67), (80, 81, 69, 68), (81, 82, 70, 69), (82, 83, 71, 70), (83, 73, 61, 71), (37, 36, 72, 73), (36, 38, 74, 72), (38, 39, 75, 74), (39, 40, 76, 75), (40, 41, 77, 76), (41, 42, 78, 77), (42, 43, 79, 78), (43, 44, 80, 79), (44, 45, 81, 80), (45, 46, 82, 81), (46, 47, 83, 82), (47, 37, 73, 83), (84, 85, 95, 94, 93, 92, 91, 90, 89, 88, 87, 86), (46, 45, 93, 94), (43, 42, 90, 91), (40, 39, 87, 88), (47, 46, 94, 95), (36, 37, 85, 84), (44, 43, 91, 92), (41, 40, 88, 89), (37, 47, 95, 85), (38, 36, 84, 86), (45, 44, 92, 93), (42, 41, 89, 90)])
_uv = me_002.uv_layers.new(name='UV 맵')
_uv.uv.foreach_set('vector', [1.0, 0.5, 1.0, 1.0, 0.9167, 1.0, 0.9167, 0.5, 0.9167, 0.5, 0.9167, 1.0, 0.8333, 1.0, 0.8333, 0.5, 0.8333, 0.5, 0.8333, 1.0, 0.75, 1.0, 0.75, 0.5, 0.75, 0.5, 0.75, 1.0, 0.6667, 1.0, 0.6667, 0.5, 0.6667, 0.5, 0.6667, 1.0, 0.5833, 1.0, 0.5833, 0.5, 0.5833, 0.5, 0.5833, 1.0, 0.5, 1.0, 0.5, 0.5, 0.5, 0.5, 0.5, 1.0, 0.4167, 1.0, 0.4167, 0.5, 0.4167, 0.5, 0.4167, 1.0, 0.3333, 1.0, 0.3333, 0.5, 0.3333, 0.5, 0.3333, 1.0, 0.25, 1.0, 0.25, 0.5, 0.25, 0.5, 0.25, 1.0, 0.1667, 1.0, 0.1667, 0.5, 0.3333, 1.0, 0.4167, 1.0, 0.4167, 1.0, 0.3333, 1.0, 0.1667, 0.5, 0.1667, 1.0, 0.08333, 1.0, 0.08333, 0.5, 0.08333, 0.5, 0.08333, 1.0, 7.451e-08, 1.0, 7.451e-08, 0.5, 0.75, 0.49, 0.87, 0.4578, 0.9578, 0.37, 0.99, 0.25, 0.9578, 0.13, 0.87, 0.04215, 0.75, 0.01, 0.63, 0.04215, 0.5422, 0.13, 0.51, 0.25, 0.5422, 0.37, 0.63, 0.4578, 0.5833, 1.0, 0.6667, 1.0, 0.6667, 1.0, 0.5833, 1.0, 0.4167, 1.0, 0.5, 1.0, 0.5, 1.0, 0.4167, 1.0, 0.5, 1.0, 0.5833, 1.0, 0.5833, 1.0, 0.5, 1.0, 0.5833, 1.0, 0.6667, 1.0, 0.6667, 1.0, 0.5833, 1.0, 0.6667, 1.0, 0.75, 1.0, 0.75, 1.0, 0.6667, 1.0, 7.451e-08, 1.0, 0.08333, 1.0, 0.08333, 1.0, 7.451e-08, 1.0, 0.9167, 1.0, 1.0, 1.0, 1.0, 1.0, 0.9167, 1.0, 0.75, 1.0, 0.8333, 1.0, 0.8333, 1.0, 0.75, 1.0, 0.08333, 1.0, 0.1667, 1.0, 0.1667, 1.0, 0.08333, 1.0, 0.8333, 1.0, 0.9167, 1.0, 0.9167, 1.0, 0.8333, 1.0, 0.1667, 1.0, 0.25, 1.0, 0.25, 1.0, 0.1667, 1.0, 0.25, 1.0, 0.3333, 1.0, 0.3333, 1.0, 0.25, 1.0, 0.4357, 0.25, 0.4108, 0.3428, 0.4108, 0.3428, 0.4357, 0.25, 7.451e-08, 1.0, 0.08333, 1.0, 0.08333, 1.0, 7.451e-08, 1.0, 0.8333, 1.0, 0.9167, 1.0, 0.9167, 1.0, 0.8333, 1.0, 0.25, 1.0, 0.3333, 1.0, 0.3333, 1.0, 0.25, 1.0, 0.5, 1.0, 0.5833, 1.0, 0.5833, 1.0, 0.5, 1.0, 0.75, 1.0, 0.8333, 1.0, 0.8333, 1.0, 0.75, 1.0, 0.1667, 1.0, 0.25, 1.0, 0.25, 1.0, 0.1667, 1.0, 0.4167, 1.0, 0.5, 1.0, 0.5, 1.0, 0.4167, 1.0, 0.6667, 1.0, 0.75, 1.0, 0.75, 1.0, 0.6667, 1.0, 0.08333, 1.0, 0.1667, 1.0, 0.1667, 1.0, 0.08333, 1.0, 0.9167, 1.0, 1.0, 1.0, 1.0, 1.0, 0.9167, 1.0, 0.3333, 1.0, 0.4167, 1.0, 0.4167, 1.0, 0.3333, 1.0, 0.25, 0.49, 0.37, 0.4578, 0.37, 0.4578, 0.25, 0.49, 0.37, 0.4578, 0.4578, 0.37, 0.4578, 0.37, 0.37, 0.4578, 0.4578, 0.37, 0.49, 0.25, 0.49, 0.25, 0.4578, 0.37, 0.49, 0.25, 0.4578, 0.13, 0.4578, 0.13, 0.49, 0.25, 0.4578, 0.13, 0.37, 0.04215, 0.37, 0.04215, 0.4578, 0.13, 0.37, 0.04215, 0.25, 0.01, 0.25, 0.01, 0.37, 0.04215, 0.25, 0.01, 0.13, 0.04215, 0.13, 0.04215, 0.25, 0.01, 0.13, 0.04215, 0.04215, 0.13, 0.04215, 0.13, 0.13, 0.04215, 0.04215, 0.13, 0.01, 0.25, 0.01, 0.25, 0.04215, 0.13, 0.01, 0.25, 0.04215, 0.37, 0.04215, 0.37, 0.01, 0.25, 0.04215, 0.37, 0.13, 0.4578, 0.13, 0.4578, 0.04215, 0.37, 0.13, 0.4578, 0.25, 0.49, 0.25, 0.49, 0.13, 0.4578, 0.25, 0.49, 0.37, 0.4578, 0.37, 0.4578, 0.25, 0.49, 0.37, 0.4578, 0.4578, 0.37, 0.4578, 0.37, 0.37, 0.4578, 0.4578, 0.37, 0.49, 0.25, 0.49, 0.25, 0.4578, 0.37, 0.49, 0.25, 0.4578, 0.13, 0.4578, 0.13, 0.49, 0.25, 0.4578, 0.13, 0.37, 0.04215, 0.37, 0.04215, 0.4578, 0.13, 0.37, 0.04215, 0.25, 0.01, 0.25, 0.01, 0.37, 0.04215, 0.25, 0.01, 0.13, 0.04215, 0.13, 0.04215, 0.25, 0.01, 0.13, 0.04215, 0.04215, 0.13, 0.04215, 0.13, 0.13, 0.04215, 0.04215, 0.13, 0.01, 0.25, 0.01, 0.25, 0.04215, 0.13, 0.01, 0.25, 0.04215, 0.37, 0.04215, 0.37, 0.01, 0.25, 0.04215, 0.37, 0.13, 0.4578, 0.13, 0.4578, 0.04215, 0.37, 0.13, 0.4578, 0.25, 0.49, 0.25, 0.49, 0.13, 0.4578, 0.25, 0.4357, 0.3428, 0.4108, 0.37, 0.4578, 0.25, 0.49, 0.3428, 0.4108, 0.4108, 0.3428, 0.4578, 0.37, 0.37, 0.4578, 0.4108, 0.3428, 0.4357, 0.25, 0.49, 0.25, 0.4578, 0.37, 0.4357, 0.25, 0.4108, 0.1572, 0.4578, 0.13, 0.49, 0.25, 0.4108, 0.1572, 0.3428, 0.08918, 0.37, 0.04215, 0.4578, 0.13, 0.3428, 0.08918, 0.25, 0.0643, 0.25, 0.01, 0.37, 0.04215, 0.25, 0.0643, 0.1572, 0.08918, 0.13, 0.04215, 0.25, 0.01, 0.1572, 0.08918, 0.08918, 0.1572, 0.04215, 0.13, 0.13, 0.04215, 0.08918, 0.1572, 0.0643, 0.25, 0.01, 0.25, 0.04215, 0.13, 0.0643, 0.25, 0.08918, 0.3428, 0.04215, 0.37, 0.01, 0.25, 0.08918, 0.3428, 0.1572, 0.4108, 0.13, 0.4578, 0.04215, 0.37, 0.1572, 0.4108, 0.25, 0.4357, 0.25, 0.49, 0.13, 0.4578, 0.3428, 0.4108, 0.25, 0.4357, 0.1572, 0.4108, 0.08918, 0.3428, 0.0643, 0.25, 0.08918, 0.1572, 0.1572, 0.08918, 0.25, 0.0643, 0.3428, 0.08918, 0.4108, 0.1572, 0.4357, 0.25, 0.4108, 0.3428, 0.08918, 0.3428, 0.0643, 0.25, 0.0643, 0.25, 0.08918, 0.3428, 0.1572, 0.08918, 0.25, 0.0643, 0.25, 0.0643, 0.1572, 0.08918, 0.4108, 0.1572, 0.4357, 0.25, 0.4357, 0.25, 0.4108, 0.1572, 0.1572, 0.4108, 0.08918, 0.3428, 0.08918, 0.3428, 0.1572, 0.4108, 0.3428, 0.4108, 0.25, 0.4357, 0.25, 0.4357, 0.3428, 0.4108, 0.08918, 0.1572, 0.1572, 0.08918, 0.1572, 0.08918, 0.08918, 0.1572, 0.3428, 0.08918, 0.4108, 0.1572, 0.4108, 0.1572, 0.3428, 0.08918, 0.25, 0.4357, 0.1572, 0.4108, 0.1572, 0.4108, 0.25, 0.4357, 0.4108, 0.3428, 0.3428, 0.4108, 0.3428, 0.4108, 0.4108, 0.3428, 0.0643, 0.25, 0.08918, 0.1572, 0.08918, 0.1572, 0.0643, 0.25, 0.25, 0.0643, 0.3428, 0.08918, 0.3428, 0.08918, 0.25, 0.0643])
me_002.update()
me_018 = bpy.data.meshes.new('큐브.018')
me_018.from_pydata([(-1.659, -1.0, -0.9606), (-1.611, -1.0, 0.9826), (-1.659, 1.0, -0.9606), (-1.611, 1.0, 0.9826), (0.704, -1.0, -0.9661), (0.7023, -1.0, 1.0), (0.704, 1.0, -0.9661), (0.7023, 1.0, 1.0), (-5.968, 1.0, -1.0), (-5.968, -1.0, -1.0), (-5.968, -1.0, 1.0), (-5.968, 1.0, 1.0), (-8.226, 1.0, -1.0), (-8.226, -1.0, -1.0), (-8.226, -1.0, 1.0), (-8.226, 1.0, 1.0), (-5.968, 1.0, -3.304), (-5.968, -1.0, -3.304), (-8.226, 1.0, -3.304), (-8.226, -1.0, -3.304), (-5.968, 1.0, -4.845), (-5.968, -1.0, -4.845), (-8.226, 1.0, -4.845), (-8.226, -1.0, -4.845), (-5.968, 1.0, -3.304), (-5.968, -1.0, -3.304), (-5.968, 1.0, -4.845), (-5.968, -1.0, -4.845), (-1.689, 1.0, -3.321), (-1.689, -1.0, -3.321), (-1.689, 1.0, -4.828), (-1.689, -1.0, -4.828), (0.6378, 1.0, -3.304), (0.6378, -1.0, -3.304), (0.6148, 1.0, -4.845), (0.6148, -1.0, -4.845)], [], [(1, 3, 11, 10), (2, 3, 7, 6), (6, 7, 5, 4), (4, 5, 1, 0), (7, 3, 1, 5), (11, 8, 12, 15), (2, 0, 9, 8), (3, 2, 8, 11), (0, 1, 10, 9), (13, 14, 15, 12), (9, 10, 14, 13), (10, 11, 15, 14), (8, 9, 17, 16), (18, 16, 20, 22), (12, 8, 16, 18), (13, 12, 18, 19), (9, 13, 19, 17), (20, 21, 23, 22), (16, 17, 25, 24), (17, 19, 23, 21), (19, 18, 22, 23), (26, 24, 28, 30), (17, 21, 27, 25), (20, 16, 24, 26), (21, 20, 26, 27), (29, 31, 35, 33), (24, 25, 29, 28), (25, 27, 31, 29), (27, 26, 30, 31), (32, 33, 35, 34), (31, 30, 34, 35), (30, 28, 32, 34), (33, 32, 6, 4), (32, 28, 2, 6), (29, 33, 4, 0), (28, 29, 0, 2)])
_uv = me_018.uv_layers.new(name='UV 맵')
_uv.uv.foreach_set('vector', [0.875, 0.75, 0.875, 0.5, 0.875, 0.5, 0.875, 0.75, 0.375, 0.25, 0.625, 0.25, 0.625, 0.5, 0.375, 0.5, 0.375, 0.5, 0.625, 0.5, 0.625, 0.75, 0.375, 0.75, 0.375, 0.75, 0.625, 0.75, 0.625, 1.0, 0.375, 1.0, 0.625, 0.5, 0.875, 0.5, 0.875, 0.75, 0.625, 0.75, 0.625, 0.25, 0.375, 0.25, 0.375, 0.25, 0.625, 0.25, 0.125, 0.5, 0.125, 0.75, 0.125, 0.75, 0.125, 0.5, 0.625, 0.25, 0.375, 0.25, 0.375, 0.25, 0.625, 0.25, 0.375, 1.0, 0.625, 1.0, 0.625, 1.0, 0.375, 1.0, 0.375, 0.0, 0.625, 0.0, 0.625, 0.25, 0.375, 0.25, 0.375, 1.0, 0.625, 1.0, 0.625, 1.0, 0.375, 1.0, 0.875, 0.75, 0.875, 0.5, 0.875, 0.5, 0.875, 0.75, 0.125, 0.5, 0.125, 0.75, 0.125, 0.75, 0.125, 0.5, 0.375, 0.25, 0.375, 0.25, 0.375, 0.25, 0.375, 0.25, 0.375, 0.25, 0.375, 0.25, 0.375, 0.25, 0.375, 0.25, 0.375, 0.0, 0.375, 0.25, 0.375, 0.25, 0.375, 0.0, 0.375, 1.0, 0.375, 1.0, 0.375, 1.0, 0.375, 1.0, 0.125, 0.5, 0.125, 0.75, 0.125, 0.75, 0.125, 0.5, 0.125, 0.5, 0.125, 0.75, 0.125, 0.75, 0.125, 0.5, 0.375, 1.0, 0.375, 1.0, 0.375, 1.0, 0.375, 1.0, 0.375, 0.0, 0.375, 0.25, 0.375, 0.25, 0.375, 0.0, 0.375, 0.25, 0.375, 0.25, 0.375, 0.25, 0.375, 0.25, 0.375, 1.0, 0.375, 1.0, 0.375, 1.0, 0.375, 1.0, 0.375, 0.25, 0.375, 0.25, 0.375, 0.25, 0.375, 0.25, 0.125, 0.75, 0.125, 0.5, 0.125, 0.5, 0.125, 0.75, 0.375, 1.0, 0.375, 1.0, 0.375, 1.0, 0.375, 1.0, 0.125, 0.5, 0.125, 0.75, 0.125, 0.75, 0.125, 0.5, 0.375, 1.0, 0.375, 1.0, 0.375, 1.0, 0.375, 1.0, 0.125, 0.75, 0.125, 0.5, 0.125, 0.5, 0.125, 0.75, 0.125, 0.5, 0.125, 0.75, 0.125, 0.75, 0.125, 0.5, 0.125, 0.75, 0.125, 0.5, 0.125, 0.5, 0.125, 0.75, 0.375, 0.25, 0.375, 0.25, 0.375, 0.25, 0.375, 0.25, 0.125, 0.75, 0.125, 0.5, 0.125, 0.5, 0.125, 0.75, 0.375, 0.25, 0.375, 0.25, 0.375, 0.25, 0.375, 0.25, 0.375, 1.0, 0.375, 1.0, 0.375, 1.0, 0.375, 1.0, 0.125, 0.5, 0.125, 0.75, 0.125, 0.75, 0.125, 0.5])
me_018.update()
me_019 = bpy.data.meshes.new('큐브.019')
me_019.from_pydata([(-1.0, -1.0, -1.0), (-1.0, -1.0, 1.0), (-1.0, 1.0, -1.0), (-1.0, 1.0, 1.0), (1.0, -1.0, -1.0), (1.0, -1.0, 1.0), (1.0, 1.0, -1.0), (1.0, 1.0, 1.0)], [], [(0, 1, 3, 2), (2, 3, 7, 6), (6, 7, 5, 4), (4, 5, 1, 0), (2, 6, 4, 0), (7, 3, 1, 5)])
_uv = me_019.uv_layers.new(name='UV 맵')
_uv.uv.foreach_set('vector', [0.375, 0.0, 0.625, 0.0, 0.625, 0.25, 0.375, 0.25, 0.375, 0.25, 0.625, 0.25, 0.625, 0.5, 0.375, 0.5, 0.375, 0.5, 0.625, 0.5, 0.625, 0.75, 0.375, 0.75, 0.375, 0.75, 0.625, 0.75, 0.625, 1.0, 0.375, 1.0, 0.125, 0.5, 0.375, 0.5, 0.375, 0.75, 0.125, 0.75, 0.625, 0.5, 0.875, 0.5, 0.875, 0.75, 0.625, 0.75])
me_019.update()
me_020 = bpy.data.meshes.new('큐브.020')
me_020.from_pydata([(-1.0, -1.0, -1.0), (-1.0, -1.0, 1.0), (-1.0, 1.0, -1.0), (-1.0, 1.0, 1.0), (1.0, -1.0, -1.0), (1.0, -1.0, 1.0), (1.0, 1.0, -1.0), (1.0, 1.0, 1.0)], [], [(0, 1, 3, 2), (2, 3, 7, 6), (6, 7, 5, 4), (4, 5, 1, 0), (2, 6, 4, 0), (7, 3, 1, 5)])
_uv = me_020.uv_layers.new(name='UV 맵')
_uv.uv.foreach_set('vector', [0.375, 0.0, 0.625, 0.0, 0.625, 0.25, 0.375, 0.25, 0.375, 0.25, 0.625, 0.25, 0.625, 0.5, 0.375, 0.5, 0.375, 0.5, 0.625, 0.5, 0.625, 0.75, 0.375, 0.75, 0.375, 0.75, 0.625, 0.75, 0.625, 1.0, 0.375, 1.0, 0.125, 0.5, 0.375, 0.5, 0.375, 0.75, 0.125, 0.75, 0.625, 0.5, 0.875, 0.5, 0.875, 0.75, 0.625, 0.75])
me_020.update()
me_021 = bpy.data.meshes.new('큐브.021')
me_021.from_pydata([(-1.0, -1.0, -1.0), (-1.0, -1.0, 1.0), (-1.0, 1.0, -1.0), (-1.0, 1.0, 1.0), (1.0, -1.0, -1.0), (1.0, -1.0, 1.0), (1.0, 1.0, -1.0), (1.0, 1.0, 1.0)], [], [(0, 1, 3, 2), (2, 3, 7, 6), (6, 7, 5, 4), (4, 5, 1, 0), (2, 6, 4, 0), (7, 3, 1, 5)])
_uv = me_021.uv_layers.new(name='UV 맵')
_uv.uv.foreach_set('vector', [0.375, 0.0, 0.625, 0.0, 0.625, 0.25, 0.375, 0.25, 0.375, 0.25, 0.625, 0.25, 0.625, 0.5, 0.375, 0.5, 0.375, 0.5, 0.625, 0.5, 0.625, 0.75, 0.375, 0.75, 0.375, 0.75, 0.625, 0.75, 0.625, 1.0, 0.375, 1.0, 0.125, 0.5, 0.375, 0.5, 0.375, 0.75, 0.125, 0.75, 0.625, 0.5, 0.875, 0.5, 0.875, 0.75, 0.625, 0.75])
me_021.update()

# ---- objects
ob_cube = bpy.data.objects.new('Cube', me_cube)
ob_light = bpy.data.objects.new('Light', light_light)
ob_camera = bpy.data.objects.new('Camera', cam_camera)
ob_cube_001 = bpy.data.objects.new('Cube.001', me_cube_001)
ob_cube_002 = bpy.data.objects.new('Cube.002', me_cube_002)
ob_x = bpy.data.objects.new('큐브', me_001)
ob_001 = bpy.data.objects.new('큐브.001', me_003)
ob_002 = bpy.data.objects.new('큐브.002', me_004)
ob_003 = bpy.data.objects.new('큐브.003', me_005)
ob_cube_004 = bpy.data.objects.new('Cube.004', me_cube_004)
ob_004 = bpy.data.objects.new('큐브.004', me_006)
ob_005 = bpy.data.objects.new('큐브.005', me_007)
ob_006 = bpy.data.objects.new('큐브.006', me_008)
ob_007 = bpy.data.objects.new('큐브.007', me_009)
ob_008 = bpy.data.objects.new('큐브.008', me_010)
ob_009 = bpy.data.objects.new('큐브.009', me_011)
ob_010 = bpy.data.objects.new('큐브.010', me_012)
ob_011 = bpy.data.objects.new('큐브.011', me_013)
ob_012 = bpy.data.objects.new('큐브.012', me_015)
ob_x_1 = bpy.data.objects.new('실린더', me_x)
ob_001_1 = bpy.data.objects.new('실린더.001', me_002)
ob_013 = bpy.data.objects.new('큐브.013', me_018)
ob_014 = bpy.data.objects.new('큐브.014', me_019)
ob_015 = bpy.data.objects.new('큐브.015', me_020)
ob_016 = bpy.data.objects.new('큐브.016', me_021)

# ---- transforms, parenting, visibility, modifiers, constraints
ob_cube.location = (0.0, 0.0, 0.0)
ob_cube.scale = (2.217, 0.5801, 2.217)
ob_cube.lock_rotations_4d = False
ob_cube.empty_display_type = 'ARROWS'
ob_cube.lineart.crease_threshold = 0.0
ob_light.location = (4.076, 1.005, 5.904)
ob_light.rotation_euler = (0.6503, 0.05522, 1.866)
ob_light.lock_rotations_4d = False
ob_light.empty_display_type = 'ARROWS'
ob_light.color = (0.0, 0.0, 0.0, 0.0)
ob_light.lineart.crease_threshold = 0.0
ob_camera.location = (2.669, -31.56, 15.13)
ob_camera.rotation_euler = (1.13, 8.217e-08, 0.04698)
ob_camera.lock_rotations_4d = False
ob_camera.empty_display_type = 'ARROWS'
ob_camera.color = (0.0, 0.0, 0.0, 0.0)
ob_camera.display_type = 'WIRE'
ob_camera.lineart.crease_threshold = 0.0
ob_cube_001.location = (0.0, -4.687e-07, 3.488)
ob_cube_001.scale = (0.7768, 0.2648, 1.232)
ob_cube_001.lock_rotations_4d = False
ob_cube_001.empty_display_type = 'ARROWS'
ob_cube_001.lineart.crease_threshold = 0.0
ob_cube_002.location = (2.565, -3.423e-08, 0.2548)
ob_cube_002.scale = (0.2464, 0.2648, -1.942)
ob_cube_002.lock_rotations_4d = False
ob_cube_002.empty_display_type = 'ARROWS'
ob_cube_002.lineart.crease_threshold = 0.0
ob_x.location = (1.151, 0.0227, -3.867)
ob_x.scale = (0.4473, -0.4825, 1.44)
ob_001.location = (-1.161, 0.0227, -3.867)
ob_001.scale = (0.4473, -0.4825, 1.44)
ob_002.location = (2.652, 0.03546, -2.064)
ob_002.scale = (0.331, 0.331, 0.331)
ob_003.location = (-2.653, 0.251, -2.064)
ob_003.scale = (0.331, 0.331, 0.331)
ob_cube_004.location = (-2.563, -3.423e-08, 0.2548)
ob_cube_004.scale = (0.2464, 0.2648, -1.942)
ob_cube_004.lock_rotations_4d = False
ob_cube_004.empty_display_type = 'ARROWS'
ob_cube_004.lineart.crease_threshold = 0.0
ob_004.location = (1.21, -0.4672, -5.71)
ob_004.scale = (0.329, -0.9225, 0.329)
ob_005.location = (-1.161, -0.4672, -5.71)
ob_005.scale = (0.329, -0.9225, 0.329)
ob_006.location = (0.03635, -0.2664, 3.608)
ob_006.scale = (0.08106, 0.09032, 0.2941)
ob_007.location = (0.03635, -0.2664, 3.608)
ob_007.scale = (0.08106, 0.09032, -0.06925)
ob_008.location = (0.4063, -0.3129, 4.097)
ob_008.scale = (0.04595, 0.02429, 0.06082)
ob_009.location = (-0.3166, -0.2664, 4.097)
ob_009.scale = (0.08106, 0.04284, 0.1073)
ob_010.location = (0.8063, 0.03363, 4.097)
ob_010.scale = (0.08106, 0.04284, 0.1073)
ob_011.location = (-0.7937, 0.03363, 4.097)
ob_011.scale = (0.08106, 0.04284, 0.1073)
ob_012.location = (0.03216, -0.05303, 4.72)
ob_012.scale = (0.9181, 0.1672, 0.5056)
ob_x_1.location = (-2.634, -0.05302, -2.652)
ob_x_1.rotation_euler = (1.571, -0.0, 0.0)
ob_x_1.scale = (0.3494, 0.3494, 0.3494)
ob_001_1.location = (2.366, -0.05302, -2.652)
ob_001_1.rotation_euler = (1.571, -0.0, 0.0)
ob_001_1.scale = (0.3494, 0.3494, 0.3494)
ob_013.location = (0.3642, -0.3892, 2.985)
ob_013.scale = (0.08106, 0.04284, 0.1073)
ob_014.location = (0.4063, -0.2664, 4.097)
ob_014.scale = (0.08106, 0.04284, 0.1073)
ob_015.location = (0.4063, -0.2664, 4.097)
ob_015.scale = (0.08106, 0.04284, 0.1073)
ob_016.location = (-0.3179, -0.3129, 4.097)
ob_016.scale = (0.04595, 0.02429, 0.06082)

# ---- collection membership
col_collection.objects.link(ob_cube)
col_collection.objects.link(ob_light)
col_collection.objects.link(ob_camera)
col_collection.objects.link(ob_cube_001)
col_collection.objects.link(ob_cube_002)
col_collection.objects.link(ob_x)
col_collection.objects.link(ob_001)
col_collection.objects.link(ob_002)
col_collection.objects.link(ob_003)
col_collection.objects.link(ob_cube_004)
col_collection.objects.link(ob_004)
col_collection.objects.link(ob_005)
col_collection.objects.link(ob_006)
col_collection.objects.link(ob_007)
col_collection.objects.link(ob_008)
col_collection.objects.link(ob_009)
col_collection.objects.link(ob_010)
col_collection.objects.link(ob_011)
col_collection.objects.link(ob_012)
col_collection.objects.link(ob_x_1)
col_collection.objects.link(ob_001_1)
col_collection.objects.link(ob_013)
col_collection.objects.link(ob_014)
col_collection.objects.link(ob_015)
col_collection.objects.link(ob_016)

# ---- scene / render settings (as saved in the file)
scene.camera = ob_camera
scene.frame_start = 1; scene.frame_end = 250; scene.frame_set(1)
scene.render.engine = 'BLENDER_EEVEE_NEXT'
bpy.context.view_layer.update()
